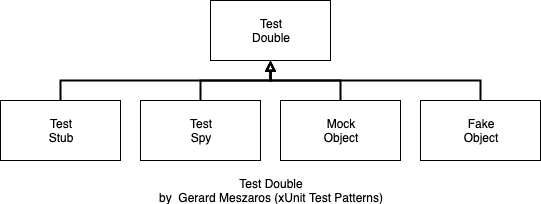

The diagram above was exported from draw.io. Its source (the exported page's mxGraphModel, read from the mxfile embedded in the PNG):
<mxGraphModel dx="265" dy="-180" grid="1" gridSize="10" guides="1" tooltips="1" connect="1" arrows="1" fold="1" page="1" pageScale="1" pageWidth="827" pageHeight="1169" math="0" shadow="0">
  <root>
    <mxCell id="0" />
    <mxCell id="1" parent="0" />
    <mxCell id="6lu9GykXtL3z8RV0RjKs-7" value="Test Double&lt;br&gt;by &amp;nbsp;Gerard Meszaros (xUnit Test Patterns)" style="text;html=1;strokeColor=none;fillColor=none;align=center;verticalAlign=middle;whiteSpace=wrap;rounded=0;" parent="1" vertex="1">
      <mxGeometry x="1115" y="1370" width="230" height="20" as="geometry" />
    </mxCell>
    <mxCell id="6lu9GykXtL3z8RV0RjKs-8" value="Test&lt;br&gt;Double" style="rounded=0;whiteSpace=wrap;html=1;align=center;" parent="1" vertex="1">
      <mxGeometry x="1170" y="1190" width="120" height="60" as="geometry" />
    </mxCell>
    <mxCell id="mwEPUkxRUwy10d3o4twi-1" style="edgeStyle=orthogonalEdgeStyle;rounded=0;orthogonalLoop=1;jettySize=auto;html=1;exitX=0.5;exitY=0;exitDx=0;exitDy=0;entryX=0.5;entryY=1;entryDx=0;entryDy=0;endArrow=block;endFill=0;strokeWidth=2;" edge="1" parent="1" source="6lu9GykXtL3z8RV0RjKs-9" target="6lu9GykXtL3z8RV0RjKs-8">
      <mxGeometry relative="1" as="geometry" />
    </mxCell>
    <mxCell id="6lu9GykXtL3z8RV0RjKs-9" value="Test&lt;br&gt;Spy" style="rounded=0;whiteSpace=wrap;html=1;align=center;" parent="1" vertex="1">
      <mxGeometry x="1100" y="1290" width="120" height="60" as="geometry" />
    </mxCell>
    <mxCell id="6lu9GykXtL3z8RV0RjKs-13" style="edgeStyle=orthogonalEdgeStyle;rounded=0;orthogonalLoop=1;jettySize=auto;html=1;exitX=0.5;exitY=0;exitDx=0;exitDy=0;entryX=0.5;entryY=1;entryDx=0;entryDy=0;strokeWidth=2;endArrow=block;endFill=0;" parent="1" source="6lu9GykXtL3z8RV0RjKs-10" target="6lu9GykXtL3z8RV0RjKs-8" edge="1">
      <mxGeometry relative="1" as="geometry" />
    </mxCell>
    <mxCell id="6lu9GykXtL3z8RV0RjKs-10" value="Test&lt;br&gt;Stub" style="rounded=0;whiteSpace=wrap;html=1;align=center;" parent="1" vertex="1">
      <mxGeometry x="960" y="1290" width="120" height="60" as="geometry" />
    </mxCell>
    <mxCell id="mwEPUkxRUwy10d3o4twi-2" style="edgeStyle=orthogonalEdgeStyle;rounded=0;orthogonalLoop=1;jettySize=auto;html=1;exitX=0.5;exitY=0;exitDx=0;exitDy=0;endArrow=block;endFill=0;strokeWidth=2;" edge="1" parent="1" source="6lu9GykXtL3z8RV0RjKs-11">
      <mxGeometry relative="1" as="geometry">
        <mxPoint x="1230" y="1250" as="targetPoint" />
      </mxGeometry>
    </mxCell>
    <mxCell id="6lu9GykXtL3z8RV0RjKs-11" value="Mock&lt;br&gt;Object" style="rounded=0;whiteSpace=wrap;html=1;align=center;" parent="1" vertex="1">
      <mxGeometry x="1240" y="1290" width="120" height="60" as="geometry" />
    </mxCell>
    <mxCell id="mwEPUkxRUwy10d3o4twi-3" style="edgeStyle=orthogonalEdgeStyle;rounded=0;orthogonalLoop=1;jettySize=auto;html=1;exitX=0.5;exitY=0;exitDx=0;exitDy=0;endArrow=block;endFill=0;strokeWidth=2;" edge="1" parent="1" source="6lu9GykXtL3z8RV0RjKs-12" target="6lu9GykXtL3z8RV0RjKs-8">
      <mxGeometry relative="1" as="geometry" />
    </mxCell>
    <mxCell id="6lu9GykXtL3z8RV0RjKs-12" value="Fake&lt;br&gt;Object" style="rounded=0;whiteSpace=wrap;html=1;align=center;" parent="1" vertex="1">
      <mxGeometry x="1380" y="1290" width="120" height="60" as="geometry" />
    </mxCell>
  </root>
</mxGraphModel>